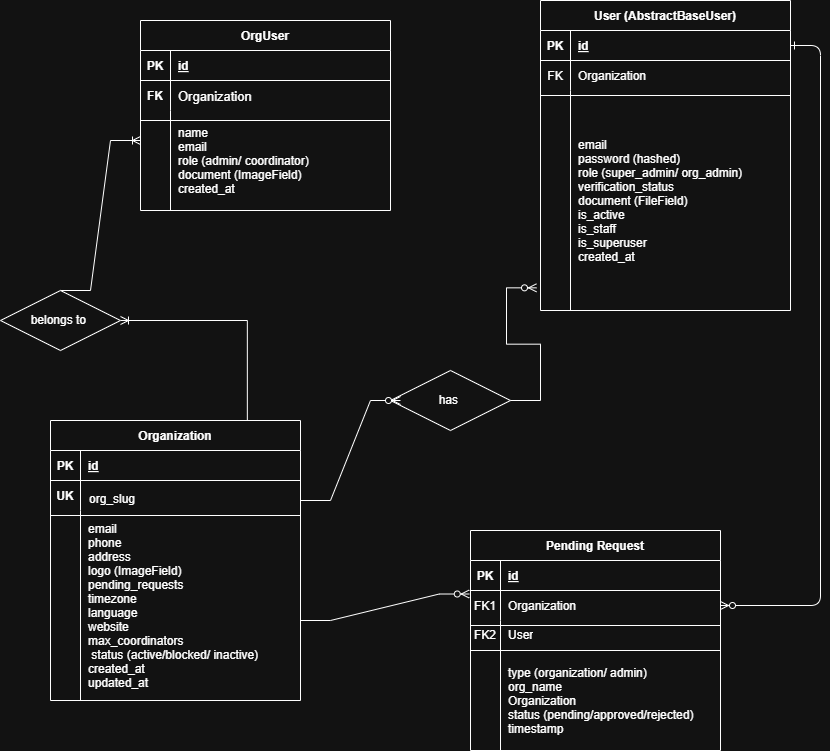

The diagram above was exported from draw.io. Its source (the exported page's mxGraphModel, read from the mxfile embedded in the PNG):
<mxGraphModel dx="2153" dy="1818" grid="1" gridSize="10" guides="1" tooltips="1" connect="1" arrows="1" fold="1" page="1" pageScale="1" pageWidth="850" pageHeight="1100" math="0" shadow="0" extFonts="Permanent Marker^https://fonts.googleapis.com/css?family=Permanent+Marker">
  <root>
    <mxCell id="0" />
    <mxCell id="1" parent="0" />
    <mxCell id="C-vyLk0tnHw3VtMMgP7b-12" value="" style="edgeStyle=entityRelationEdgeStyle;endArrow=ERzeroToMany;startArrow=ERone;endFill=1;startFill=0;" parent="1" source="C-vyLk0tnHw3VtMMgP7b-3" target="C-vyLk0tnHw3VtMMgP7b-17" edge="1">
      <mxGeometry width="100" height="100" relative="1" as="geometry">
        <mxPoint x="400" y="180" as="sourcePoint" />
        <mxPoint x="460" y="205" as="targetPoint" />
      </mxGeometry>
    </mxCell>
    <mxCell id="C-vyLk0tnHw3VtMMgP7b-2" value="User (AbstractBaseUser)" style="shape=table;startSize=30;container=1;collapsible=1;childLayout=tableLayout;fixedRows=1;rowLines=0;fontStyle=1;align=center;resizeLast=1;" parent="1" vertex="1">
      <mxGeometry x="520" y="-250" width="250" height="310" as="geometry" />
    </mxCell>
    <mxCell id="C-vyLk0tnHw3VtMMgP7b-3" value="" style="shape=partialRectangle;collapsible=0;dropTarget=0;pointerEvents=0;fillColor=none;points=[[0,0.5],[1,0.5]];portConstraint=eastwest;top=0;left=0;right=0;bottom=1;" parent="C-vyLk0tnHw3VtMMgP7b-2" vertex="1">
      <mxGeometry y="30" width="250" height="30" as="geometry" />
    </mxCell>
    <mxCell id="C-vyLk0tnHw3VtMMgP7b-4" value="PK" style="shape=partialRectangle;overflow=hidden;connectable=0;fillColor=none;top=0;left=0;bottom=0;right=0;fontStyle=1;" parent="C-vyLk0tnHw3VtMMgP7b-3" vertex="1">
      <mxGeometry width="30" height="30" as="geometry">
        <mxRectangle width="30" height="30" as="alternateBounds" />
      </mxGeometry>
    </mxCell>
    <mxCell id="C-vyLk0tnHw3VtMMgP7b-5" value="id" style="shape=partialRectangle;overflow=hidden;connectable=0;fillColor=none;top=0;left=0;bottom=0;right=0;align=left;spacingLeft=6;fontStyle=5;" parent="C-vyLk0tnHw3VtMMgP7b-3" vertex="1">
      <mxGeometry x="30" width="220" height="30" as="geometry">
        <mxRectangle width="220" height="30" as="alternateBounds" />
      </mxGeometry>
    </mxCell>
    <mxCell id="C-vyLk0tnHw3VtMMgP7b-6" value="" style="shape=partialRectangle;collapsible=0;dropTarget=0;pointerEvents=0;fillColor=none;points=[[0,0.5],[1,0.5]];portConstraint=eastwest;top=0;left=0;right=0;bottom=0;" parent="C-vyLk0tnHw3VtMMgP7b-2" vertex="1">
      <mxGeometry y="60" width="250" height="30" as="geometry" />
    </mxCell>
    <mxCell id="C-vyLk0tnHw3VtMMgP7b-7" value="FK" style="shape=partialRectangle;overflow=hidden;connectable=0;fillColor=none;top=0;left=0;bottom=0;right=0;" parent="C-vyLk0tnHw3VtMMgP7b-6" vertex="1">
      <mxGeometry width="30" height="30" as="geometry">
        <mxRectangle width="30" height="30" as="alternateBounds" />
      </mxGeometry>
    </mxCell>
    <mxCell id="C-vyLk0tnHw3VtMMgP7b-8" value="Organization" style="shape=partialRectangle;overflow=hidden;connectable=0;fillColor=none;top=0;left=0;bottom=0;right=0;align=left;spacingLeft=6;" parent="C-vyLk0tnHw3VtMMgP7b-6" vertex="1">
      <mxGeometry x="30" width="220" height="30" as="geometry">
        <mxRectangle width="220" height="30" as="alternateBounds" />
      </mxGeometry>
    </mxCell>
    <mxCell id="C-vyLk0tnHw3VtMMgP7b-9" value="" style="shape=partialRectangle;collapsible=0;dropTarget=0;pointerEvents=0;fillColor=none;points=[[0,0.5],[1,0.5]];portConstraint=eastwest;top=0;left=0;right=0;bottom=0;spacingTop=6;" parent="C-vyLk0tnHw3VtMMgP7b-2" vertex="1">
      <mxGeometry y="90" width="250" height="220" as="geometry" />
    </mxCell>
    <mxCell id="C-vyLk0tnHw3VtMMgP7b-10" value="" style="shape=partialRectangle;overflow=hidden;connectable=0;fillColor=none;top=0;left=0;bottom=0;right=0;" parent="C-vyLk0tnHw3VtMMgP7b-9" vertex="1">
      <mxGeometry width="30" height="220" as="geometry">
        <mxRectangle width="30" height="220" as="alternateBounds" />
      </mxGeometry>
    </mxCell>
    <mxCell id="C-vyLk0tnHw3VtMMgP7b-11" value="email&#10;password (hashed) &#10;role (super_admin/ org_admin)  &#10;verification_status&#10;document (FileField) &#10;is_active &#10;is_staff &#10;is_superuser &#10;created_at   " style="shape=partialRectangle;overflow=hidden;connectable=0;fillColor=none;top=0;left=0;bottom=0;right=0;align=left;spacingLeft=6;" parent="C-vyLk0tnHw3VtMMgP7b-9" vertex="1">
      <mxGeometry x="30" width="220" height="220" as="geometry">
        <mxRectangle width="220" height="220" as="alternateBounds" />
      </mxGeometry>
    </mxCell>
    <mxCell id="C-vyLk0tnHw3VtMMgP7b-13" value="Pending Request" style="shape=table;startSize=30;container=1;collapsible=1;childLayout=tableLayout;fixedRows=1;rowLines=0;fontStyle=1;align=center;resizeLast=1;" parent="1" vertex="1">
      <mxGeometry x="450" y="280" width="250" height="220" as="geometry" />
    </mxCell>
    <mxCell id="C-vyLk0tnHw3VtMMgP7b-14" value="" style="shape=partialRectangle;collapsible=0;dropTarget=0;pointerEvents=0;fillColor=none;points=[[0,0.5],[1,0.5]];portConstraint=eastwest;top=0;left=0;right=0;bottom=1;" parent="C-vyLk0tnHw3VtMMgP7b-13" vertex="1">
      <mxGeometry y="30" width="250" height="30" as="geometry" />
    </mxCell>
    <mxCell id="C-vyLk0tnHw3VtMMgP7b-15" value="PK" style="shape=partialRectangle;overflow=hidden;connectable=0;fillColor=none;top=0;left=0;bottom=0;right=0;fontStyle=1;" parent="C-vyLk0tnHw3VtMMgP7b-14" vertex="1">
      <mxGeometry width="30" height="30" as="geometry">
        <mxRectangle width="30" height="30" as="alternateBounds" />
      </mxGeometry>
    </mxCell>
    <mxCell id="C-vyLk0tnHw3VtMMgP7b-16" value="id" style="shape=partialRectangle;overflow=hidden;connectable=0;fillColor=none;top=0;left=0;bottom=0;right=0;align=left;spacingLeft=6;fontStyle=5;" parent="C-vyLk0tnHw3VtMMgP7b-14" vertex="1">
      <mxGeometry x="30" width="220" height="30" as="geometry">
        <mxRectangle width="220" height="30" as="alternateBounds" />
      </mxGeometry>
    </mxCell>
    <mxCell id="C-vyLk0tnHw3VtMMgP7b-17" value="" style="shape=partialRectangle;collapsible=0;dropTarget=0;pointerEvents=0;fillColor=none;points=[[0,0.5],[1,0.5]];portConstraint=eastwest;top=0;left=0;right=0;bottom=0;" parent="C-vyLk0tnHw3VtMMgP7b-13" vertex="1">
      <mxGeometry y="60" width="250" height="30" as="geometry" />
    </mxCell>
    <mxCell id="C-vyLk0tnHw3VtMMgP7b-18" value="FK1" style="shape=partialRectangle;overflow=hidden;connectable=0;fillColor=none;top=0;left=0;bottom=0;right=0;" parent="C-vyLk0tnHw3VtMMgP7b-17" vertex="1">
      <mxGeometry width="30" height="30" as="geometry">
        <mxRectangle width="30" height="30" as="alternateBounds" />
      </mxGeometry>
    </mxCell>
    <mxCell id="C-vyLk0tnHw3VtMMgP7b-19" value="Organization" style="shape=partialRectangle;overflow=hidden;connectable=0;fillColor=none;top=0;left=0;bottom=0;right=0;align=left;spacingLeft=6;" parent="C-vyLk0tnHw3VtMMgP7b-17" vertex="1">
      <mxGeometry x="30" width="220" height="30" as="geometry">
        <mxRectangle width="220" height="30" as="alternateBounds" />
      </mxGeometry>
    </mxCell>
    <mxCell id="BhcKc-UoMZTVi2KlrGKT-35" value="" style="shape=tableRow;horizontal=0;startSize=0;swimlaneHead=0;swimlaneBody=0;fillColor=none;collapsible=0;dropTarget=0;points=[[0,0.5],[1,0.5]];portConstraint=eastwest;top=0;left=0;right=0;bottom=0;" vertex="1" parent="C-vyLk0tnHw3VtMMgP7b-13">
      <mxGeometry y="90" width="250" height="30" as="geometry" />
    </mxCell>
    <mxCell id="BhcKc-UoMZTVi2KlrGKT-36" value="FK2" style="shape=partialRectangle;connectable=0;fillColor=none;top=0;left=0;bottom=0;right=0;fontStyle=0;overflow=hidden;whiteSpace=wrap;html=1;" vertex="1" parent="BhcKc-UoMZTVi2KlrGKT-35">
      <mxGeometry width="30" height="30" as="geometry">
        <mxRectangle width="30" height="30" as="alternateBounds" />
      </mxGeometry>
    </mxCell>
    <mxCell id="BhcKc-UoMZTVi2KlrGKT-37" value="User" style="shape=partialRectangle;connectable=0;fillColor=none;top=0;left=0;bottom=0;right=0;align=left;spacingLeft=6;fontStyle=0;overflow=hidden;whiteSpace=wrap;html=1;" vertex="1" parent="BhcKc-UoMZTVi2KlrGKT-35">
      <mxGeometry x="30" width="220" height="30" as="geometry">
        <mxRectangle width="220" height="30" as="alternateBounds" />
      </mxGeometry>
    </mxCell>
    <mxCell id="BhcKc-UoMZTVi2KlrGKT-50" value="" style="shape=tableRow;horizontal=0;startSize=0;swimlaneHead=0;swimlaneBody=0;fillColor=none;collapsible=0;dropTarget=0;points=[[0,0.5],[1,0.5]];portConstraint=eastwest;top=0;left=0;right=0;bottom=0;" vertex="1" parent="C-vyLk0tnHw3VtMMgP7b-13">
      <mxGeometry y="120" width="250" height="100" as="geometry" />
    </mxCell>
    <mxCell id="BhcKc-UoMZTVi2KlrGKT-51" value="" style="shape=partialRectangle;connectable=0;fillColor=none;top=0;left=0;bottom=0;right=0;editable=1;overflow=hidden;" vertex="1" parent="BhcKc-UoMZTVi2KlrGKT-50">
      <mxGeometry width="30" height="100" as="geometry">
        <mxRectangle width="30" height="100" as="alternateBounds" />
      </mxGeometry>
    </mxCell>
    <mxCell id="BhcKc-UoMZTVi2KlrGKT-52" value="type (organization/ admin)&#10;org_name&#10;Organization&#10;status (pending/approved/rejected) &#10;timestamp      " style="shape=partialRectangle;connectable=0;fillColor=none;top=0;left=0;bottom=0;right=0;align=left;spacingLeft=6;overflow=hidden;" vertex="1" parent="BhcKc-UoMZTVi2KlrGKT-50">
      <mxGeometry x="30" width="220" height="100" as="geometry">
        <mxRectangle width="220" height="100" as="alternateBounds" />
      </mxGeometry>
    </mxCell>
    <mxCell id="C-vyLk0tnHw3VtMMgP7b-23" value="Organization" style="shape=table;startSize=30;container=1;collapsible=1;childLayout=tableLayout;fixedRows=1;rowLines=0;fontStyle=1;align=center;resizeLast=1;" parent="1" vertex="1">
      <mxGeometry x="30" y="170" width="250" height="280" as="geometry" />
    </mxCell>
    <mxCell id="C-vyLk0tnHw3VtMMgP7b-24" value="" style="shape=partialRectangle;collapsible=0;dropTarget=0;pointerEvents=0;fillColor=none;points=[[0,0.5],[1,0.5]];portConstraint=eastwest;top=0;left=0;right=0;bottom=1;" parent="C-vyLk0tnHw3VtMMgP7b-23" vertex="1">
      <mxGeometry y="30" width="250" height="30" as="geometry" />
    </mxCell>
    <mxCell id="C-vyLk0tnHw3VtMMgP7b-25" value="PK" style="shape=partialRectangle;overflow=hidden;connectable=0;fillColor=none;top=0;left=0;bottom=0;right=0;fontStyle=1;" parent="C-vyLk0tnHw3VtMMgP7b-24" vertex="1">
      <mxGeometry width="30" height="30" as="geometry">
        <mxRectangle width="30" height="30" as="alternateBounds" />
      </mxGeometry>
    </mxCell>
    <mxCell id="C-vyLk0tnHw3VtMMgP7b-26" value="id" style="shape=partialRectangle;overflow=hidden;connectable=0;fillColor=none;top=0;left=0;bottom=0;right=0;align=left;spacingLeft=6;fontStyle=5;" parent="C-vyLk0tnHw3VtMMgP7b-24" vertex="1">
      <mxGeometry x="30" width="220" height="30" as="geometry">
        <mxRectangle width="220" height="30" as="alternateBounds" />
      </mxGeometry>
    </mxCell>
    <mxCell id="C-vyLk0tnHw3VtMMgP7b-27" value="" style="shape=partialRectangle;collapsible=0;dropTarget=0;pointerEvents=0;fillColor=none;points=[[0,0.5],[1,0.5]];portConstraint=eastwest;top=0;left=0;right=0;bottom=0;" parent="C-vyLk0tnHw3VtMMgP7b-23" vertex="1">
      <mxGeometry y="60" width="250" height="30" as="geometry" />
    </mxCell>
    <mxCell id="C-vyLk0tnHw3VtMMgP7b-28" value="UK" style="shape=partialRectangle;overflow=hidden;connectable=0;fillColor=none;top=0;left=0;bottom=0;right=0;fontStyle=1" parent="C-vyLk0tnHw3VtMMgP7b-27" vertex="1">
      <mxGeometry width="30" height="30" as="geometry">
        <mxRectangle width="30" height="30" as="alternateBounds" />
      </mxGeometry>
    </mxCell>
    <mxCell id="C-vyLk0tnHw3VtMMgP7b-29" value="org_slug" style="shape=partialRectangle;overflow=hidden;connectable=0;fillColor=none;top=0;left=0;bottom=0;right=0;align=left;spacingLeft=6;spacing=3;spacingTop=6;" parent="C-vyLk0tnHw3VtMMgP7b-27" vertex="1">
      <mxGeometry x="30" width="220" height="30" as="geometry">
        <mxRectangle width="220" height="30" as="alternateBounds" />
      </mxGeometry>
    </mxCell>
    <mxCell id="BhcKc-UoMZTVi2KlrGKT-9" value="" style="shape=tableRow;horizontal=0;startSize=0;swimlaneHead=0;swimlaneBody=0;fillColor=none;collapsible=0;dropTarget=0;points=[[0,0.5],[1,0.5]];portConstraint=eastwest;top=0;left=0;right=0;bottom=0;" vertex="1" parent="C-vyLk0tnHw3VtMMgP7b-23">
      <mxGeometry y="90" width="250" height="190" as="geometry" />
    </mxCell>
    <mxCell id="BhcKc-UoMZTVi2KlrGKT-10" value="" style="shape=partialRectangle;connectable=0;fillColor=none;top=0;left=0;bottom=0;right=0;editable=1;overflow=hidden;" vertex="1" parent="BhcKc-UoMZTVi2KlrGKT-9">
      <mxGeometry width="30" height="190" as="geometry">
        <mxRectangle width="30" height="190" as="alternateBounds" />
      </mxGeometry>
    </mxCell>
    <mxCell id="BhcKc-UoMZTVi2KlrGKT-11" value="email&#10;phone &#10;address &#10;logo (ImageField) &#10;pending_requests &#10;timezone &#10;language &#10;website &#10;max_coordinators &#10; status (active/blocked/ inactive) &#10;created_at &#10;updated_at" style="shape=partialRectangle;connectable=0;fillColor=none;top=0;left=0;bottom=0;right=0;align=left;spacingLeft=6;overflow=hidden;" vertex="1" parent="BhcKc-UoMZTVi2KlrGKT-9">
      <mxGeometry x="30" width="220" height="190" as="geometry">
        <mxRectangle width="220" height="190" as="alternateBounds" />
      </mxGeometry>
    </mxCell>
    <mxCell id="vlQju_6AB3A7ZdGy98oE-4" value="" style="edgeStyle=entityRelationEdgeStyle;fontSize=12;html=1;endArrow=ERoneToMany;rounded=0;exitX=0.5;exitY=0;exitDx=0;exitDy=0;entryX=0.006;entryY=0.753;entryDx=0;entryDy=0;entryPerimeter=0;" parent="1" source="vlQju_6AB3A7ZdGy98oE-32" edge="1">
      <mxGeometry width="100" height="100" relative="1" as="geometry">
        <mxPoint x="47.51999999999998" y="-31.990000000000087" as="sourcePoint" />
        <mxPoint x="120" y="-110.00000000000009" as="targetPoint" />
      </mxGeometry>
    </mxCell>
    <mxCell id="vlQju_6AB3A7ZdGy98oE-5" value="has&amp;nbsp;" style="shape=rhombus;perimeter=rhombusPerimeter;whiteSpace=wrap;html=1;align=center;" parent="1" vertex="1">
      <mxGeometry x="370" y="120" width="120" height="60" as="geometry" />
    </mxCell>
    <mxCell id="vlQju_6AB3A7ZdGy98oE-21" value="OrgUser" style="shape=table;startSize=30;container=1;collapsible=1;childLayout=tableLayout;fixedRows=1;rowLines=0;fontStyle=1;align=center;resizeLast=1;" parent="1" vertex="1">
      <mxGeometry x="120" y="-230" width="250" height="190" as="geometry" />
    </mxCell>
    <mxCell id="vlQju_6AB3A7ZdGy98oE-22" value="" style="shape=partialRectangle;collapsible=0;dropTarget=0;pointerEvents=0;fillColor=none;points=[[0,0.5],[1,0.5]];portConstraint=eastwest;top=0;left=0;right=0;bottom=1;" parent="vlQju_6AB3A7ZdGy98oE-21" vertex="1">
      <mxGeometry y="30" width="250" height="30" as="geometry" />
    </mxCell>
    <mxCell id="vlQju_6AB3A7ZdGy98oE-23" value="PK" style="shape=partialRectangle;overflow=hidden;connectable=0;fillColor=none;top=0;left=0;bottom=0;right=0;fontStyle=1;" parent="vlQju_6AB3A7ZdGy98oE-22" vertex="1">
      <mxGeometry width="30" height="30" as="geometry">
        <mxRectangle width="30" height="30" as="alternateBounds" />
      </mxGeometry>
    </mxCell>
    <mxCell id="vlQju_6AB3A7ZdGy98oE-24" value="id" style="shape=partialRectangle;overflow=hidden;connectable=0;fillColor=none;top=0;left=0;bottom=0;right=0;align=left;spacingLeft=6;fontStyle=5;" parent="vlQju_6AB3A7ZdGy98oE-22" vertex="1">
      <mxGeometry x="30" width="220" height="30" as="geometry">
        <mxRectangle width="220" height="30" as="alternateBounds" />
      </mxGeometry>
    </mxCell>
    <mxCell id="vlQju_6AB3A7ZdGy98oE-28" value="" style="shape=partialRectangle;collapsible=0;dropTarget=0;pointerEvents=0;fillColor=none;points=[[0,0.5],[1,0.5]];portConstraint=eastwest;top=0;left=0;right=0;bottom=0;" parent="vlQju_6AB3A7ZdGy98oE-21" vertex="1">
      <mxGeometry y="60" width="250" height="30" as="geometry" />
    </mxCell>
    <mxCell id="vlQju_6AB3A7ZdGy98oE-29" value="FK" style="shape=partialRectangle;overflow=hidden;connectable=0;fillColor=none;top=0;left=0;bottom=0;right=0;fontStyle=1" parent="vlQju_6AB3A7ZdGy98oE-28" vertex="1">
      <mxGeometry width="30" height="30" as="geometry">
        <mxRectangle width="30" height="30" as="alternateBounds" />
      </mxGeometry>
    </mxCell>
    <mxCell id="vlQju_6AB3A7ZdGy98oE-30" value="Organization" style="shape=partialRectangle;overflow=hidden;connectable=0;fillColor=none;top=0;left=0;bottom=0;right=0;align=left;spacingLeft=6;fontSize=13;" parent="vlQju_6AB3A7ZdGy98oE-28" vertex="1">
      <mxGeometry x="30" width="220" height="30" as="geometry">
        <mxRectangle width="220" height="30" as="alternateBounds" />
      </mxGeometry>
    </mxCell>
    <mxCell id="BhcKc-UoMZTVi2KlrGKT-4" value="" style="shape=tableRow;horizontal=0;startSize=0;swimlaneHead=0;swimlaneBody=0;fillColor=none;collapsible=0;dropTarget=0;points=[[0,0.5],[1,0.5]];portConstraint=eastwest;top=0;left=0;right=0;bottom=0;" vertex="1" parent="vlQju_6AB3A7ZdGy98oE-21">
      <mxGeometry y="90" width="250" height="100" as="geometry" />
    </mxCell>
    <mxCell id="BhcKc-UoMZTVi2KlrGKT-5" value="" style="shape=partialRectangle;connectable=0;fillColor=none;top=0;left=0;bottom=0;right=0;editable=1;overflow=hidden;" vertex="1" parent="BhcKc-UoMZTVi2KlrGKT-4">
      <mxGeometry width="30" height="100" as="geometry">
        <mxRectangle width="30" height="100" as="alternateBounds" />
      </mxGeometry>
    </mxCell>
    <mxCell id="BhcKc-UoMZTVi2KlrGKT-6" value="name &#10;email &#10;role (admin/ coordinator) &#10;document (ImageField) &#10;created_at   " style="shape=partialRectangle;connectable=0;fillColor=none;top=0;left=0;bottom=0;right=0;align=left;spacingLeft=6;overflow=hidden;" vertex="1" parent="BhcKc-UoMZTVi2KlrGKT-4">
      <mxGeometry x="30" width="220" height="100" as="geometry">
        <mxRectangle width="220" height="100" as="alternateBounds" />
      </mxGeometry>
    </mxCell>
    <mxCell id="vlQju_6AB3A7ZdGy98oE-31" value="" style="edgeStyle=entityRelationEdgeStyle;fontSize=12;html=1;endArrow=ERoneToMany;rounded=0;exitX=0.646;exitY=0.01;exitDx=0;exitDy=0;exitPerimeter=0;entryX=1;entryY=0.5;entryDx=0;entryDy=0;" parent="1" target="vlQju_6AB3A7ZdGy98oE-32" edge="1">
      <mxGeometry width="100" height="100" relative="1" as="geometry">
        <mxPoint x="196.84" y="170" as="sourcePoint" />
        <mxPoint x="100.00000000000009" y="84.61999999999989" as="targetPoint" />
      </mxGeometry>
    </mxCell>
    <mxCell id="vlQju_6AB3A7ZdGy98oE-32" value="belongs to&amp;nbsp;" style="shape=rhombus;perimeter=rhombusPerimeter;whiteSpace=wrap;html=1;align=center;" parent="1" vertex="1">
      <mxGeometry x="-20" y="40" width="120" height="60" as="geometry" />
    </mxCell>
    <mxCell id="BhcKc-UoMZTVi2KlrGKT-7" value="" style="line;strokeWidth=1;rotatable=0;dashed=0;labelPosition=right;align=left;verticalAlign=middle;spacingTop=0;spacingLeft=6;points=[];portConstraint=eastwest;" vertex="1" parent="1">
      <mxGeometry x="120" y="-135" width="250" height="10" as="geometry" />
    </mxCell>
    <mxCell id="BhcKc-UoMZTVi2KlrGKT-12" value="" style="line;strokeWidth=1;rotatable=0;dashed=0;labelPosition=right;align=left;verticalAlign=middle;spacingTop=0;spacingLeft=6;points=[];portConstraint=eastwest;" vertex="1" parent="1">
      <mxGeometry x="30" y="260" width="250" height="10" as="geometry" />
    </mxCell>
    <mxCell id="BhcKc-UoMZTVi2KlrGKT-13" value="" style="line;strokeWidth=1;rotatable=0;dashed=0;labelPosition=right;align=left;verticalAlign=middle;spacingTop=0;spacingLeft=6;points=[];portConstraint=eastwest;" vertex="1" parent="1">
      <mxGeometry x="520" y="-160" width="250" height="10" as="geometry" />
    </mxCell>
    <mxCell id="BhcKc-UoMZTVi2KlrGKT-39" value="" style="line;strokeWidth=1;rotatable=0;dashed=0;labelPosition=right;align=left;verticalAlign=middle;spacingTop=0;spacingLeft=6;points=[];portConstraint=eastwest;" vertex="1" parent="1">
      <mxGeometry x="450" y="370" width="250" height="10" as="geometry" />
    </mxCell>
    <mxCell id="BhcKc-UoMZTVi2KlrGKT-40" value="" style="line;strokeWidth=1;rotatable=0;dashed=0;labelPosition=right;align=left;verticalAlign=middle;spacingTop=0;spacingLeft=6;points=[];portConstraint=eastwest;" vertex="1" parent="1">
      <mxGeometry x="450" y="395" width="250" height="10" as="geometry" />
    </mxCell>
    <mxCell id="BhcKc-UoMZTVi2KlrGKT-56" value="" style="edgeStyle=entityRelationEdgeStyle;fontSize=12;html=1;endArrow=ERzeroToMany;endFill=1;rounded=0;entryX=-0.005;entryY=0.117;entryDx=0;entryDy=0;entryPerimeter=0;" edge="1" parent="1" target="C-vyLk0tnHw3VtMMgP7b-17">
      <mxGeometry width="100" height="100" relative="1" as="geometry">
        <mxPoint x="280" y="370" as="sourcePoint" />
        <mxPoint x="380" y="270" as="targetPoint" />
      </mxGeometry>
    </mxCell>
    <mxCell id="BhcKc-UoMZTVi2KlrGKT-57" value="" style="edgeStyle=entityRelationEdgeStyle;fontSize=12;html=1;endArrow=ERzeroToMany;endFill=1;rounded=0;" edge="1" parent="1">
      <mxGeometry width="100" height="100" relative="1" as="geometry">
        <mxPoint x="280" y="250" as="sourcePoint" />
        <mxPoint x="380" y="150" as="targetPoint" />
      </mxGeometry>
    </mxCell>
    <mxCell id="BhcKc-UoMZTVi2KlrGKT-59" value="" style="edgeStyle=entityRelationEdgeStyle;fontSize=12;html=1;endArrow=ERzeroToMany;endFill=1;rounded=0;entryX=-0.016;entryY=0.897;entryDx=0;entryDy=0;entryPerimeter=0;" edge="1" parent="1" target="C-vyLk0tnHw3VtMMgP7b-9">
      <mxGeometry width="100" height="100" relative="1" as="geometry">
        <mxPoint x="490" y="150" as="sourcePoint" />
        <mxPoint x="590" y="50" as="targetPoint" />
      </mxGeometry>
    </mxCell>
  </root>
</mxGraphModel>